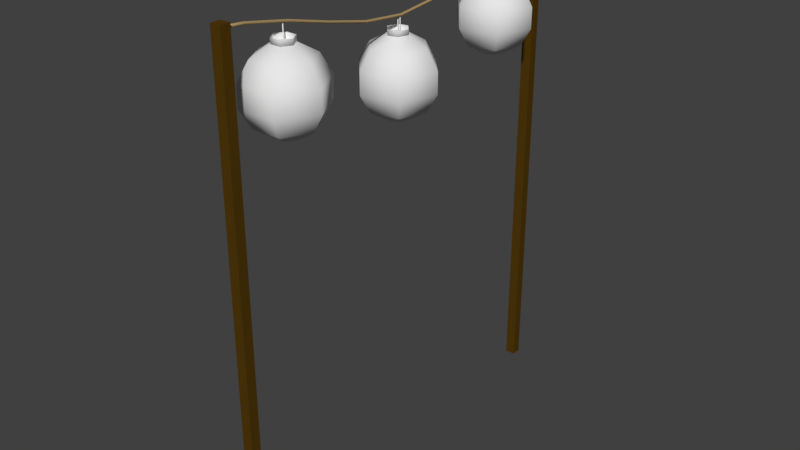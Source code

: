 # Source: lampinon_LOD1.blend  (saved by Blender 2.78.0; exported with 4.5.12 LTS)
import bpy
from mathutils import Matrix  # noqa: F401  (used for matrix-valued properties, if any)

bpy.ops.wm.read_factory_settings(use_empty=True)
scene = bpy.context.scene
scene.name = 'Scene'

# ---- collections
col_collection_1 = bpy.data.collections.new('Collection 1'); scene.collection.children.link(col_collection_1)

# ---- materials (node trees are filled in below, after node groups)
mat_lampinon1 = bpy.data.materials.new('lampinon1')
mat_lampinon1.alpha_threshold = 0.0
mat_lampinon1.use_transparent_shadow = False
mat_lampinon1.roughness = 0.5
mat_band = bpy.data.materials.new('band')
mat_band.alpha_threshold = 0.0
mat_band.use_transparent_shadow = False
mat_band.roughness = 0.5
mat_wood = bpy.data.materials.new('wood')
mat_wood.alpha_threshold = 0.0
mat_wood.use_transparent_shadow = False
mat_wood.diffuse_color = (0.08353, 0.04199, 0.003947, 1.0)
mat_wood.roughness = 0.5
mat_fabric = bpy.data.materials.new('fabric')
mat_fabric.alpha_threshold = 0.0
mat_fabric.use_transparent_shadow = False
mat_fabric.diffuse_color = (0.402, 0.2831, 0.1291, 1.0)
mat_fabric.roughness = 0.5
mat_lampinon2 = bpy.data.materials.new('lampinon2')
mat_lampinon2.alpha_threshold = 0.0
mat_lampinon2.use_transparent_shadow = False
mat_lampinon2.roughness = 0.5
mat_band2 = bpy.data.materials.new('band2')
mat_band2.alpha_threshold = 0.0
mat_band2.use_transparent_shadow = False
mat_band2.roughness = 0.5
mat_band3 = bpy.data.materials.new('band3')
mat_band3.alpha_threshold = 0.0
mat_band3.use_transparent_shadow = False
mat_band3.roughness = 0.5
mat_lampinon3 = bpy.data.materials.new('lampinon3')
mat_lampinon3.alpha_threshold = 0.0
mat_lampinon3.use_transparent_shadow = False
mat_lampinon3.roughness = 0.5

# ---- material node trees

# ---- world
world_world = bpy.data.worlds.new('World'); scene.world = world_world
world_world.color = (0.05088, 0.05088, 0.05088)
world_world.use_sun_shadow = False
world_world.sun_shadow_jitter_overblur = 0.0
world_world.cycles.sampling_method = 'MANUAL'

# ---- meshes
me_sphere = bpy.data.meshes.new('Sphere')
me_sphere.from_pydata([(-1.764, -76.72, -154.1), (-1.764, -76.72, 25.87), (-1.864, -72.9, -154.1), (-1.864, -72.9, 25.87), (2.248, 77.15, 25.87), (2.062, -76.62, -154.1), (2.348, 73.32, 25.87), (2.248, 77.15, -154.1), (2.348, 73.32, -154.1), (2.062, -76.62, 25.87), (1.962, -72.8, -154.1), (1.962, -72.8, 25.87), (-1.478, 73.22, 25.87), (-1.579, 77.05, 25.87), (-1.579, 77.05, -154.1), (-1.478, 73.22, -154.1), (0.3489, 75.31, 24.9), (0.3489, -74.69, 24.9), (0.5989, 75.31, 24.46), (0.5989, -74.69, 24.46), (0.3489, 75.31, 24.03), (0.3489, -74.69, 24.03), (-0.1511, 75.31, 24.03), (-0.1511, -74.69, 24.03), (-0.4011, 75.31, 24.46), (-0.4011, -74.69, 24.46), (-0.1511, 75.31, 24.9), (-0.1511, -74.69, 24.9), (0.3489, -66.36, 24.21), (0.3489, -49.69, 21.06), (0.3489, -33.02, 16.79), (0.3489, -16.36, 13.06), (0.3489, 0.3085, 11.46), (0.3489, 16.98, 13.06), (0.3489, 33.64, 16.79), (0.3489, 50.31, 21.06), (0.3489, 66.98, 24.21), (0.5989, -66.36, 23.78), (0.5989, -49.69, 20.62), (0.5989, -33.02, 16.36), (0.5989, -16.36, 12.62), (0.5989, 0.3085, 11.02), (0.5989, 16.98, 12.62), (0.5989, 33.64, 16.36), (0.5989, 50.31, 20.62), (0.5989, 66.98, 23.78), (0.3489, -66.36, 23.35), (0.3489, -49.69, 20.18), (0.3489, -33.02, 15.92), (0.3489, -16.36, 12.19), (0.3489, 0.3085, 10.59), (0.3489, 16.98, 12.19), (0.3489, 33.64, 15.92), (0.3489, 50.31, 20.18), (0.3489, 66.98, 23.35), (-0.1511, -66.36, 23.35), (-0.1511, -49.69, 20.18), (-0.1511, -33.02, 15.92), (-0.1511, -16.36, 12.19), (-0.1511, 0.3085, 10.59), (-0.1511, 16.98, 12.19), (-0.1511, 33.64, 15.92), (-0.1511, 50.31, 20.18), (-0.1511, 66.98, 23.35), (-0.4011, -66.36, 23.78), (-0.4011, -49.69, 20.62), (-0.4011, -33.02, 16.36), (-0.4011, -16.36, 12.62), (-0.4011, 0.3085, 11.02), (-0.4011, 16.98, 12.62), (-0.4011, 33.64, 16.36), (-0.4011, 50.31, 20.62), (-0.4011, 66.98, 23.78), (-0.1511, -66.36, 24.21), (-0.1511, -49.69, 21.06), (-0.1511, -33.02, 16.79), (-0.1511, -16.36, 13.06), (-0.1511, 0.3085, 11.46), (-0.1511, 16.98, 13.06), (-0.1511, 33.64, 16.79), (-0.1511, 50.31, 21.06), (-0.1511, 66.98, 24.21), (1.885, -48.29, 14.6), (5.247, -42.47, 10.71), (7.188, -39.1, 3.989), (7.188, -39.1, -3.776), (5.247, -42.47, -10.5), (1.885, -48.29, -14.38), (3.826, -51.65, 14.6), (10.55, -51.65, 10.71), (14.43, -51.65, 3.989), (14.43, -51.65, -3.776), (10.55, -51.65, -10.5), (3.826, -51.65, -14.38), (1.885, -55.01, 14.6), (5.247, -60.84, 10.71), (7.188, -64.2, 3.989), (7.188, -64.2, -3.776), (5.247, -60.84, -10.5), (1.885, -55.01, -14.38), (-1.997, -55.01, 14.6), (-5.359, -60.84, 10.71), (-7.301, -64.2, 3.989), (-7.301, -64.2, -3.776), (-5.359, -60.84, -10.5), (-1.997, -55.01, -14.38), (-3.938, -51.65, 14.6), (-10.66, -51.65, 10.71), (-14.54, -51.65, 3.989), (-14.54, -51.65, -3.776), (-10.66, -51.65, -10.5), (-3.938, -51.65, -14.38), (-3.418, -49.71, 14.6), (-9.242, -46.35, 10.71), (-12.6, -44.41, 3.989), (-12.6, -44.41, -3.776), (-9.242, -46.35, -10.5), (-3.418, -49.71, -14.38), (-1.997, -48.29, 14.6), (-5.359, -42.47, 10.71), (-7.301, -39.1, 3.989), (-7.301, -39.1, -3.776), (-5.359, -42.47, -10.5), (-1.997, -48.29, -14.38), (1.91, -48.25, 16.61), (3.876, -51.65, 16.61), (1.91, -55.06, 16.61), (-2.022, -55.06, 16.61), (-3.988, -51.65, 16.61), (-2.022, -48.25, 14.58), (-3.988, -51.65, 14.58), (-2.022, -55.06, 14.58), (1.91, -55.06, 14.58), (3.876, -51.65, 14.58), (1.91, -48.25, 14.58), (-2.022, -48.25, 16.61), (0.0343, -51.49, 14.6), (0.1247, -51.65, 14.6), (0.0343, -51.81, 14.6), (-0.1465, -51.81, 14.6), (-0.2369, -51.65, 14.6), (-0.1465, -51.49, 14.6), (0.0343, -51.49, 20.82), (0.1247, -51.65, 20.82), (0.0343, -51.81, 20.82), (-0.1465, -51.81, 20.82), (-0.2369, -51.65, 20.82), (-0.1465, -51.49, 20.82), (-0.05609, 55.68, 16.59), (1.885, 55.16, 16.59), (3.306, 53.74, 16.59), (3.826, 51.8, 16.59), (3.306, 49.86, 16.59), (1.885, 48.44, 16.59), (-0.05609, 47.92, 16.59), (-1.997, 48.44, 16.59), (-3.418, 49.86, 16.59), (-3.938, 51.8, 16.59), (-3.418, 53.74, 16.59), (-1.997, 55.16, 16.59), (1.91, 55.21, 16.61), (3.349, 53.77, 16.61), (3.876, 51.8, 16.61), (3.349, 49.84, 16.61), (1.91, 48.4, 16.61), (-0.05609, 47.87, 16.61), (-2.022, 48.4, 16.61), (-3.461, 49.84, 16.61), (-3.988, 51.8, 16.61), (-3.461, 53.77, 16.61), (-2.022, 55.21, 14.58), (-3.461, 53.77, 14.58), (-3.988, 51.8, 14.58), (-3.461, 49.84, 14.58), (-2.022, 48.4, 14.58), (-0.05609, 47.87, 14.58), (1.91, 48.4, 14.58), (3.349, 49.84, 14.58), (3.876, 51.8, 14.58), (3.349, 53.77, 14.58), (1.91, 55.21, 14.58), (-0.05609, 55.73, 14.58), (-0.05609, 55.73, 16.61), (-2.022, 55.21, 16.61), (-0.05609, 51.98, 14.6), (0.0343, 51.96, 14.6), (0.1005, 51.89, 14.6), (0.1247, 51.8, 14.6), (0.1005, 51.71, 14.6), (0.0343, 51.64, 14.6), (-0.05609, 51.62, 14.6), (-0.1465, 51.64, 14.6), (-0.2126, 51.71, 14.6), (-0.2369, 51.8, 14.6), (-0.2126, 51.89, 14.6), (-0.1465, 51.96, 14.6), (-0.05609, 51.98, 20.82), (0.0343, 51.96, 20.82), (0.1005, 51.89, 20.82), (0.1247, 51.8, 20.82), (0.1005, 51.71, 20.82), (0.0343, 51.64, 20.82), (-0.05609, 51.62, 20.82), (-0.1465, 51.64, 20.82), (-0.2126, 51.71, 20.82), (-0.2369, 51.8, 20.82), (-0.2126, 51.89, 20.82), (-0.1465, 51.96, 20.82), (-4.893, 38.28, 4.066), (-3.58, 41.94, 10.79), (-1.306, 48.27, 14.67), (2.515, 48.95, -14.3), (6.858, 43.82, -10.42), (9.365, 40.86, -3.698), (9.365, 40.86, 4.066), (6.858, 43.82, 10.79), (2.515, 48.95, 14.67), (3.828, 52.61, -14.3), (10.45, 53.8, -10.42), (14.27, 54.49, -3.698), (14.27, 54.49, 4.066), (10.45, 53.8, 10.79), (3.828, 52.61, 14.67), (1.321, 55.57, -14.3), (3.595, 61.9, -10.42), (4.908, 65.55, -3.698), (4.908, 65.55, 4.066), (3.595, 61.9, 10.79), (1.321, 55.57, 14.67), (-9.974, 55.51, 10.79), (-3.646, 53.23, 14.67), (-3.813, 51.23, -14.3), (-10.43, 50.04, -10.42), (-14.25, 49.35, -3.698), (-14.25, 49.35, 4.066), (-10.43, 50.04, 10.79), (-3.813, 51.23, 14.67), (-1.306, 48.27, -14.3), (-3.58, 41.94, -10.42), (-4.893, 38.28, -3.698), (1.337, 55.62, 16.68), (-2.5, 54.88, -14.3), (-6.843, 60.02, -10.42), (-9.35, 62.98, -3.698), (-9.35, 62.98, 4.066), (-6.843, 60.02, 10.79), (-2.5, 54.88, 14.67), (-3.646, 53.23, -14.3), (-9.974, 55.51, -10.42), (-13.63, 56.82, -3.698), (-13.63, 56.82, 4.066), (0.0343, 0.2452, 5.069), (0.1247, 0.08865, 5.069), (0.0343, -0.06791, 5.069), (-0.1465, -0.06791, 5.069), (-0.2369, 0.08865, 5.069), (-0.1465, 0.2452, 5.069), (0.0343, 0.2452, 11.29), (0.1247, 0.08865, 11.29), (0.0343, -0.06791, 11.29), (-0.1465, -0.06791, 11.29), (-0.2369, 0.08865, 11.29), (-0.1465, 0.2452, 11.29), (3.184, 0.5072, 4.867), (9.761, 1.907, 0.9844), (13.56, 2.715, -5.74), (13.56, 2.715, -13.5), (9.761, 1.907, -20.23), (3.184, 0.5072, -24.11), (1.985, -3.185, 4.867), (6.486, -8.181, 0.9844), (9.084, -11.07, -5.74), (9.084, -11.07, -13.5), (6.486, -8.181, -20.23), (1.985, -3.185, -24.11), (-1.812, -3.993, 4.867), (-3.889, -10.39, 0.9844), (-5.088, -14.08, -5.74), (-5.088, -14.08, -13.5), (-3.889, -10.39, -20.23), (-1.812, -3.993, -24.11), (-4.411, -1.109, 4.867), (-10.99, -2.508, 0.9844), (-14.78, -3.316, -5.74), (-14.78, -3.316, -13.5), (-10.99, -2.508, -20.23), (-4.411, -1.109, -24.11), (-3.212, 2.584, 4.867), (-7.712, 7.58, 0.9844), (-10.31, 10.46, -5.74), (-10.31, 10.46, -13.5), (-7.712, 7.58, -20.23), (-3.212, 2.584, -24.11), (-1.421, 3.496, 4.867), (-2.821, 10.07, 0.9844), (-3.629, 13.87, -5.74), (-3.629, 13.87, -13.5), (-2.821, 10.07, -20.23), (-1.421, 3.496, -24.11), (0.5855, 3.392, 4.867), (2.662, 9.787, 0.9844), (3.861, 13.48, -5.74), (3.861, 13.48, -13.5), (2.662, 9.787, -20.23), (0.5855, 3.392, -24.11), (3.232, 0.5175, 6.878), (2.018, -3.222, 6.878), (-1.828, -4.04, 6.878), (-4.459, -1.119, 6.878), (-3.245, 2.62, 6.878), (0.6008, 3.439, 4.854), (-3.245, 2.62, 4.854), (-4.459, -1.119, 4.854), (-1.828, -4.04, 4.854), (2.018, -3.222, 4.854), (3.232, 0.5175, 4.854), (0.6008, 3.439, 6.878), (-0.4366, -0.2632, 4.867), (-0.4924, -0.4351, 4.867), (-0.6692, -0.4727, 4.867), (-0.7902, -0.3384, 4.867), (-0.7344, -0.1665, 4.867), (-0.5576, -0.1288, 4.867), (-0.4366, -0.2632, 11.09), (-0.4924, -0.4351, 11.09), (-0.6692, -0.4727, 11.09), (-0.7902, -0.3384, 11.09), (-0.7344, -0.1665, 11.09), (-0.5576, -0.1288, 11.09), (3.877, 52.62, 16.68), (2.547, 48.92, 16.68), (-1.322, 48.22, 16.68), (-3.862, 51.22, 16.68), (-2.532, 54.92, 14.66), (-3.862, 51.22, 14.66), (-1.322, 48.22, 14.66), (2.547, 48.92, 14.66), (3.877, 52.62, 14.66), (1.337, 55.62, 14.66), (-2.532, 54.92, 16.68), (0.06861, 52.09, 14.67), (0.1854, 51.95, 14.67), (0.1242, 51.78, 14.67), (-0.05368, 51.75, 14.67), (-0.1704, 51.89, 14.67), (-0.1093, 52.06, 14.67), (0.06861, 52.09, 20.9), (0.1854, 51.95, 20.9), (0.1242, 51.78, 20.9), (-0.05368, 51.75, 20.9), (-0.1704, 51.89, 20.9), (-0.1093, 52.06, 20.9)], [], [(7, 14, 13, 4), (9, 11, 3, 1), (1, 3, 2, 0), (0, 2, 10, 5), (4, 6, 8, 7), (11, 9, 5, 10), (15, 8, 6, 12), (15, 14, 7, 8), (12, 13, 14, 15), (0, 5, 9, 1), (10, 2, 3, 11), (6, 4, 13, 12), (16, 36, 45, 18), (80, 35, 36, 81), (35, 44, 45, 36), (44, 53, 54, 45), (53, 62, 63, 54), (62, 71, 72, 63), (17, 27, 25, 23, 21, 19), (26, 16, 18, 20, 22, 24), (79, 34, 35, 80), (78, 33, 34, 79), (77, 32, 33, 78), (76, 31, 32, 77), (75, 30, 31, 76), (74, 29, 30, 75), (73, 28, 29, 74), (17, 19, 37, 28), (81, 36, 16, 26), (70, 79, 80, 71), (69, 78, 79, 70), (68, 77, 78, 69), (67, 76, 77, 68), (66, 75, 76, 67), (65, 74, 75, 66), (65, 64, 73, 74), (24, 72, 81, 26), (25, 27, 73, 64), (61, 70, 71, 62), (60, 69, 70, 61), (59, 68, 69, 60), (58, 67, 68, 59), (57, 66, 67, 58), (56, 65, 66, 57), (56, 55, 64, 65), (22, 63, 72, 24), (23, 25, 64, 55), (52, 61, 62, 53), (51, 60, 61, 52), (50, 59, 60, 51), (49, 58, 59, 50), (48, 57, 58, 49), (47, 56, 57, 48), (47, 46, 55, 56), (20, 54, 63, 22), (21, 23, 55, 46), (43, 52, 53, 44), (42, 51, 52, 43), (41, 50, 51, 42), (40, 49, 50, 41), (39, 48, 49, 40), (38, 47, 48, 39), (38, 37, 46, 47), (18, 45, 54, 20), (19, 21, 46, 37), (34, 43, 44, 35), (33, 42, 43, 34), (32, 41, 42, 33), (31, 40, 41, 32), (30, 39, 40, 31), (29, 38, 39, 30), (29, 28, 37, 38), (82, 88, 89, 83), (83, 89, 90, 84), (86, 92, 93, 87), (86, 85, 91, 92), (84, 90, 91, 85), (93, 92, 98, 99), (91, 97, 98, 92), (89, 95, 96, 90), (90, 96, 97, 91), (130, 129, 112), (100, 131, 130, 106), (98, 104, 105, 99), (97, 103, 104, 98), (96, 102, 103, 97), (118, 112, 129), (95, 101, 102, 96), (104, 110, 111, 105), (102, 108, 109, 103), (101, 107, 108, 102), (103, 109, 110, 104), (132, 94, 88, 133), (107, 106, 112, 113), (110, 109, 115, 116), (109, 108, 114, 115), (110, 116, 117, 111), (108, 107, 113, 114), (114, 113, 119, 120), (117, 116, 122, 123), (116, 115, 121, 122), (112, 118, 119, 113), (114, 120, 121, 115), (121, 85, 86, 122), (120, 84, 85, 121), (87, 123, 122, 86), (106, 130, 112), (129, 134, 82, 118), (82, 134, 133, 88), (94, 88, 137, 138), (130, 131, 127, 128), (131, 132, 126, 127), (129, 130, 128, 135), (132, 133, 125, 126), (129, 135, 124, 134), (106, 100, 139, 140), (138, 137, 143, 144), (94, 138, 139, 100), (140, 141, 112), (112, 106, 140), (88, 82, 136, 137), (138, 144, 145, 139), (118, 112, 141), (142, 147, 146, 145, 144, 143), (140, 146, 147, 141), (136, 141, 147, 142), (140, 139, 145, 146), (137, 136, 142, 143), (154, 165, 164, 153), (158, 169, 168, 157), (151, 162, 161, 150), (155, 166, 165, 154), (148, 182, 183, 159), (152, 163, 162, 151), (156, 167, 166, 155), (149, 160, 182, 148), (153, 164, 163, 152), (157, 168, 167, 156), (159, 183, 169, 158), (150, 161, 160, 149), (173, 174, 166, 167), (174, 175, 165, 166), (171, 172, 168, 169), (176, 177, 163, 164), (180, 181, 182, 160), (179, 180, 160, 161), (172, 173, 167, 168), (170, 171, 169, 183), (175, 176, 164, 165), (178, 179, 161, 162), (181, 170, 183, 182), (177, 178, 162, 163), (191, 190, 202, 203), (196, 207, 206, 205, 204, 203, 202, 201, 200, 199, 198, 197), (188, 187, 199, 200), (195, 194, 206, 207), (185, 184, 196, 197), (192, 191, 203, 204), (189, 188, 200, 201), (184, 195, 207, 196), (186, 185, 197, 198), (193, 192, 204, 205), (190, 189, 201, 202), (187, 186, 198, 199), (194, 193, 205, 206), (228, 222, 221, 227), (221, 215, 214, 220), (227, 221, 220, 226), (212, 238, 237, 211), (226, 220, 219, 225), (219, 213, 212, 218), (210, 335, 334, 236), (334, 333, 230), (224, 225, 219, 218), (217, 218, 212, 211), (220, 214, 213, 219), (224, 218, 217, 223), (73, 27, 17, 28), (131, 100, 94, 132), (88, 94, 95, 89), (94, 100, 101, 95), (100, 106, 107, 101), (83, 84, 120, 119), (133, 134, 124, 125), (82, 118, 141, 136), (119, 118, 82, 83), (215, 209, 208, 214), (213, 239, 238, 212), (214, 208, 239, 213), (246, 230, 333), (238, 232, 231, 237), (71, 80, 81, 72), (208, 234, 233, 239), (209, 235, 234, 208), (239, 233, 232, 238), (253, 252, 258, 259), (253, 259, 260, 254), (257, 262, 261, 260, 259, 258), (255, 261, 262, 256), (251, 256, 262, 257), (255, 254, 260, 261), (252, 251, 257, 258), (336, 216, 222, 337), (263, 269, 270, 264), (264, 270, 271, 265), (267, 273, 274, 268), (267, 266, 272, 273), (265, 271, 272, 266), (274, 273, 279, 280), (272, 278, 279, 273), (270, 276, 277, 271), (271, 277, 278, 272), (311, 310, 293), (281, 312, 311, 287), (279, 285, 286, 280), (278, 284, 285, 279), (277, 283, 284, 278), (299, 293, 310), (276, 282, 283, 277), (285, 291, 292, 286), (283, 289, 290, 284), (282, 288, 289, 283), (284, 290, 291, 285), (313, 275, 269, 314), (288, 287, 293, 294), (291, 290, 296, 297), (290, 289, 295, 296), (291, 297, 298, 292), (289, 288, 294, 295), (295, 294, 300, 301), (298, 297, 303, 304), (297, 296, 302, 303), (293, 299, 300, 294), (295, 301, 302, 296), (302, 266, 267, 303), (301, 265, 266, 302), (268, 304, 303, 267), (287, 311, 293), (310, 315, 263, 299), (263, 315, 314, 269), (275, 269, 318, 319), (311, 312, 308, 309), (312, 313, 307, 308), (310, 311, 309, 316), (313, 314, 306, 307), (310, 316, 305, 315), (287, 281, 320, 321), (319, 318, 324, 325), (275, 319, 320, 281), (321, 322, 293), (293, 287, 321), (269, 263, 317, 318), (319, 325, 326, 320), (299, 293, 322), (323, 328, 327, 326, 325, 324), (321, 327, 328, 322), (317, 322, 328, 323), (321, 320, 326, 327), (318, 317, 323, 324), (312, 281, 275, 313), (269, 275, 276, 270), (275, 281, 282, 276), (281, 287, 288, 282), (264, 265, 301, 300), (314, 315, 305, 306), (263, 299, 322, 317), (300, 299, 263, 264), (235, 236, 230, 229), (232, 233, 249, 248), (233, 234, 250, 249), (232, 248, 247, 231), (234, 235, 229, 250), (250, 229, 245, 244), (247, 248, 242, 241), (248, 249, 243, 242), (230, 246, 245, 229), (250, 244, 243, 249), (243, 225, 224, 242), (244, 226, 225, 243), (223, 241, 242, 224), (236, 334, 230), (333, 338, 228, 246), (228, 338, 337, 222), (216, 222, 341, 342), (334, 335, 331, 332), (335, 336, 330, 331), (333, 334, 332, 339), (336, 337, 329, 330), (333, 339, 240, 338), (236, 210, 343, 344), (342, 341, 347, 348), (216, 342, 343, 210), (344, 345, 230), (230, 236, 344), (222, 228, 340, 341), (342, 348, 349, 343), (246, 230, 345), (346, 351, 350, 349, 348, 347), (344, 350, 351, 345), (340, 345, 351, 346), (344, 343, 349, 350), (341, 340, 346, 347), (335, 210, 216, 336), (222, 216, 215, 221), (216, 210, 209, 215), (210, 236, 235, 209), (227, 226, 244, 245), (337, 338, 240, 329), (228, 246, 345, 340), (245, 246, 228, 227)])
me_sphere.polygons.foreach_set('use_smooth', [0, 0, 0, 0, 0, 0, 0, 0, 0, 0, 0, 0, 1, 1, 1, 1, 1, 1, 1, 1, 1, 1, 1, 1, 1, 1, 1, 1, 1, 1, 1, 1, 1, 1, 1, 1, 1, 1, 1, 1, 1, 1, 1, 1, 1, 1, 1, 1, 1, 1, 1, 1, 1, 1, 1, 1, 1, 1, 1, 1, 1, 1, 1, 1, 1, 1, 1, 1, 1, 1, 1, 1, 1, 1, 1, 1, 1, 1, 1, 1, 1, 1, 1, 1, 1, 1, 1, 1, 1, 1, 1, 1, 1, 1, 1, 1, 1, 1, 1, 1, 1, 1, 1, 1, 1, 1, 1, 1, 1, 1, 1, 1, 1, 1, 1, 1, 1, 1, 1, 1, 1, 1, 1, 1, 1, 1, 1, 1, 0, 0, 0, 0, 0, 0, 0, 0, 0, 0, 0, 0, 1, 1, 1, 1, 1, 1, 1, 1, 1, 1, 1, 1, 0, 0, 0, 0, 0, 0, 0, 0, 0, 0, 0, 0, 0, 1, 1, 1, 1, 1, 1, 1, 1, 1, 1, 1, 1, 1, 1, 1, 1, 1, 1, 1, 1, 1, 1, 1, 1, 1, 1, 1, 1, 1, 1, 1, 1, 1, 1, 1, 1, 1, 1, 1, 1, 1, 1, 1, 1, 1, 1, 1, 1, 1, 1, 1, 1, 1, 1, 1, 1, 1, 1, 1, 1, 1, 1, 1, 1, 1, 1, 1, 1, 1, 1, 1, 1, 1, 1, 1, 1, 1, 1, 1, 1, 1, 1, 1, 1, 1, 1, 1, 1, 1, 1, 1, 1, 1, 1, 1, 1, 1, 1, 1, 1, 1, 1, 1, 1, 1, 1, 1, 1, 1, 1, 1, 1, 1, 1, 1, 1, 1, 1, 1, 1, 1, 1, 1, 1, 1, 1, 1, 1, 1, 1, 1, 1, 1, 1, 1, 1, 1, 1, 1, 1, 1, 1, 1, 1, 1])
me_sphere.polygons.foreach_set('material_index', [2, 2, 2, 2, 2, 2, 2, 2, 2, 2, 2, 2, 3, 3, 3, 3, 3, 3, 3, 3, 3, 3, 3, 3, 3, 3, 3, 3, 3, 3, 3, 3, 3, 3, 3, 3, 3, 3, 3, 3, 3, 3, 3, 3, 3, 3, 3, 3, 3, 3, 3, 3, 3, 3, 3, 3, 3, 3, 3, 3, 3, 3, 3, 3, 3, 3, 3, 3, 3, 3, 3, 3, 0, 0, 0, 0, 0, 0, 0, 0, 0, 0, 0, 0, 0, 0, 0, 0, 0, 0, 0, 0, 0, 0, 0, 0, 0, 0, 0, 0, 0, 0, 0, 0, 0, 0, 0, 0, 0, 1, 1, 1, 1, 1, 1, 1, 1, 1, 1, 1, 1, 1, 1, 0, 1, 1, 1, 1, 6, 6, 6, 6, 6, 6, 6, 6, 6, 6, 6, 6, 6, 6, 6, 6, 6, 6, 6, 6, 6, 6, 6, 6, 6, 0, 6, 6, 6, 6, 6, 6, 6, 6, 6, 6, 6, 7, 7, 7, 7, 7, 7, 7, 7, 7, 7, 7, 7, 3, 1, 0, 0, 0, 0, 1, 1, 0, 7, 7, 7, 7, 7, 3, 7, 7, 7, 1, 1, 0, 1, 1, 1, 1, 7, 4, 4, 4, 4, 4, 4, 4, 4, 4, 4, 4, 4, 4, 4, 4, 4, 4, 4, 4, 4, 4, 4, 4, 4, 4, 4, 4, 4, 4, 4, 4, 4, 4, 4, 4, 4, 4, 4, 4, 4, 4, 4, 4, 4, 4, 4, 4, 4, 4, 4, 4, 4, 4, 4, 4, 4, 4, 4, 4, 4, 4, 4, 4, 4, 7, 7, 7, 7, 7, 7, 7, 7, 7, 7, 7, 7, 7, 7, 7, 7, 7, 7, 7, 7, 7, 7, 7, 7, 7, 7, 7, 7, 7, 7, 7, 7, 7, 7, 7, 7, 7, 7, 7, 7, 7, 7, 7])
_uv = me_sphere.uv_layers.new(name='UVMap')
_uv.uv.foreach_set('vector', [0.3954, 1.0, 0.2003, 1.0, 0.6059, 1.0, 0.3954, 0.0, 0.7979, 0.04368, 0.803, 0.02243, 0.9981, 0.02298, 0.993, 0.04424, 0.1952, 4.239e-08, 0.6059, 1.0, 0.6059, 0.0, 0.1952, 1.0, 0.993, 0.0002042, 0.9981, 0.02146, 0.803, 0.02202, 0.7979, 0.0007621, 0.3954, 0.0, 0.4057, 1.0, 0.4057, 4.239e-08, 0.6008, 0.0, 0.3954, 0.0, 0.4057, 1.0, 0.4057, 4.239e-08, 0.6008, 0.0, 0.1952, 1.0, 7.965e-07, 1.0, 0.4057, 1.0, 0.1952, 4.239e-08, 0.993, 0.0002042, 0.9981, 0.02146, 0.803, 0.02202, 0.7979, 0.0007621, 0.1952, 4.239e-08, 0.6059, 1.0, 0.6059, 0.0, 0.1952, 1.0, 0.1952, 1.0, 7.965e-07, 1.0, 0.4057, 1.0, 0.1952, 4.239e-08, 0.3954, 1.0, 0.2003, 1.0, 0.6059, 1.0, 0.3954, 0.0, 0.7979, 0.04368, 0.803, 0.02243, 0.9981, 0.02298, 0.993, 0.04424, 0.008656, 4.893e-05, 0.008596, 0.05471, 0.005226, 0.05504, 0.005251, 0.0002777, 0.01189, 0.1654, 0.008497, 0.1654, 0.008596, 0.05471, 0.01197, 0.05472, 0.008497, 0.1654, 0.005151, 0.166, 0.005226, 0.05504, 0.008596, 0.05471, 0.005151, 0.166, 0.001811, 0.1667, 0.001854, 0.05539, 0.005226, 0.05504, 0.001811, 0.1667, 0.01857, 0.1667, 0.0187, 0.05542, 0.001854, 0.05539, 0.01857, 0.1667, 0.01523, 0.1659, 0.01534, 0.05499, 0.0187, 0.05542, 0.0229, 0.006335, 0.02058, 0.004022, 0.02143, 0.0008622, 0.02459, 1.56e-05, 0.0269, 0.002329, 0.02606, 0.005488, 0.02459, 0.006366, 0.0269, 0.008679, 0.02606, 0.01184, 0.0229, 0.01269, 0.02058, 0.01037, 0.02143, 0.007213, 0.01196, 0.2781, 0.008577, 0.2781, 0.008497, 0.1654, 0.01189, 0.1654, 0.012, 0.3901, 0.008622, 0.3901, 0.008577, 0.2781, 0.01196, 0.2781, 0.01188, 0.5, 0.008503, 0.5, 0.008622, 0.3901, 0.012, 0.3901, 0.01178, 0.6099, 0.008406, 0.6099, 0.008503, 0.5, 0.01188, 0.5, 0.01187, 0.7219, 0.008485, 0.7219, 0.008406, 0.6099, 0.01178, 0.6099, 0.01202, 0.8346, 0.008636, 0.8346, 0.008485, 0.7219, 0.01187, 0.7219, 0.01203, 0.9453, 0.008655, 0.9453, 0.008636, 0.8346, 0.01202, 0.8346, 0.00861, 0.9999, 0.005205, 0.9997, 0.005289, 0.945, 0.008655, 0.9453, 0.01197, 0.05472, 0.008596, 0.05471, 0.008656, 4.893e-05, 0.01208, 5.463e-05, 0.0153, 0.2788, 0.01196, 0.2781, 0.01189, 0.1654, 0.01523, 0.1659, 0.01534, 0.3907, 0.012, 0.3901, 0.01196, 0.2781, 0.0153, 0.2788, 0.01526, 0.5, 0.01188, 0.5, 0.012, 0.3901, 0.01534, 0.3907, 0.01512, 0.6094, 0.01178, 0.6099, 0.01188, 0.5, 0.01526, 0.5, 0.0152, 0.7212, 0.01187, 0.7219, 0.01178, 0.6099, 0.01512, 0.6094, 0.01537, 0.834, 0.01202, 0.8346, 0.01187, 0.7219, 0.0152, 0.7212, 0.01537, 0.834, 0.0154, 0.9449, 0.01203, 0.9453, 0.01202, 0.8346, 0.01548, 0.0002939, 0.01534, 0.05499, 0.01197, 0.05472, 0.01208, 5.463e-05, 0.01544, 0.9997, 0.01203, 0.9999, 0.01203, 0.9453, 0.0154, 0.9449, 0.01864, 0.2795, 0.0153, 0.2788, 0.01523, 0.1659, 0.01857, 0.1667, 0.0187, 0.3911, 0.01534, 0.3907, 0.0153, 0.2788, 0.01864, 0.2795, 0.01865, 0.5, 0.01526, 0.5, 0.01534, 0.3907, 0.0187, 0.3911, 0.01848, 0.6089, 0.01512, 0.6094, 0.01526, 0.5, 0.01865, 0.5, 0.01854, 0.7205, 0.0152, 0.7212, 0.01512, 0.6094, 0.01848, 0.6089, 0.01871, 0.8333, 0.01537, 0.834, 0.0152, 0.7212, 0.01854, 0.7205, 0.01871, 0.8333, 0.01877, 0.9446, 0.0154, 0.9449, 0.01537, 0.834, 0.01886, 0.000535, 0.0187, 0.05542, 0.01534, 0.05499, 0.01548, 0.0002939, 0.01882, 0.9995, 0.01544, 0.9997, 0.0154, 0.9449, 0.01877, 0.9446, 0.001909, 0.2795, 0.01864, 0.2795, 0.01857, 0.1667, 0.001811, 0.1667, 0.00192, 0.3911, 0.0187, 0.3911, 0.01864, 0.2795, 0.001909, 0.2795, 0.00174, 0.5, 0.01865, 0.5, 0.0187, 0.3911, 0.00192, 0.3911, 0.001705, 0.6089, 0.01848, 0.6089, 0.01865, 0.5, 0.00174, 0.5, 0.00181, 0.7205, 0.01854, 0.7205, 0.01848, 0.6089, 0.001705, 0.6089, 0.001946, 0.8333, 0.01871, 0.8333, 0.01854, 0.7205, 0.00181, 0.7205, 0.001946, 0.8333, 0.00192, 0.9446, 0.01877, 0.9446, 0.01871, 0.8333, 0.001867, 0.0005075, 0.001854, 0.05539, 0.0187, 0.05542, 0.01886, 0.000535, 0.001822, 0.9995, 0.01882, 0.9995, 0.01877, 0.9446, 0.00192, 0.9446, 0.005244, 0.2788, 0.001909, 0.2795, 0.001811, 0.1667, 0.005151, 0.166, 0.005275, 0.3906, 0.00192, 0.3911, 0.001909, 0.2795, 0.005244, 0.2788, 0.005124, 0.5, 0.00174, 0.5, 0.00192, 0.3911, 0.005275, 0.3906, 0.00506, 0.6093, 0.001705, 0.6089, 0.00174, 0.5, 0.005124, 0.5, 0.005149, 0.7212, 0.00181, 0.7205, 0.001705, 0.6089, 0.00506, 0.6093, 0.005288, 0.8341, 0.001946, 0.8333, 0.00181, 0.7205, 0.005149, 0.7212, 0.005288, 0.8341, 0.005289, 0.945, 0.00192, 0.9446, 0.001946, 0.8333, 0.005251, 0.0002777, 0.005226, 0.05504, 0.001854, 0.05539, 0.001867, 0.0005075, 0.005205, 0.9997, 0.001822, 0.9995, 0.00192, 0.9446, 0.005289, 0.945, 0.008577, 0.2781, 0.005244, 0.2788, 0.005151, 0.166, 0.008497, 0.1654, 0.008622, 0.3901, 0.005275, 0.3906, 0.005244, 0.2788, 0.008577, 0.2781, 0.008503, 0.5, 0.005124, 0.5, 0.005275, 0.3906, 0.008622, 0.3901, 0.008406, 0.6099, 0.00506, 0.6093, 0.005124, 0.5, 0.008503, 0.5, 0.008485, 0.7219, 0.005149, 0.7212, 0.00506, 0.6093, 0.008406, 0.6099, 0.008636, 0.8346, 0.005288, 0.8341, 0.005149, 0.7212, 0.008485, 0.7219, 0.008636, 0.8346, 0.008655, 0.9453, 0.005289, 0.945, 0.005288, 0.8341, 0.6424, 0.5945, 0.5381, 0.5945, 0.5381, 0.4969, 0.6424, 0.4969, 0.6424, 0.4969, 0.5381, 0.4969, 0.5381, 0.3983, 0.6424, 0.3983, 0.6424, 0.1379, 0.5381, 0.1379, 0.5381, 0.05094, 0.6424, 0.05094, 0.6424, 0.1379, 0.6424, 0.237, 0.5381, 0.237, 0.5381, 0.1379, 0.6424, 0.3983, 0.5381, 0.3983, 0.5381, 0.237, 0.6424, 0.237, 0.5381, 0.05094, 0.5381, 0.1379, 0.4474, 0.1379, 0.4474, 0.05094, 0.5381, 0.237, 0.4474, 0.237, 0.4474, 0.1379, 0.5381, 0.1379, 0.5381, 0.4969, 0.4474, 0.4969, 0.4474, 0.3983, 0.5381, 0.3983, 0.5381, 0.3983, 0.4474, 0.3983, 0.4474, 0.237, 0.5381, 0.237, 0.2356, 0.5892, 0.7668, 0.5892, 0.1562, 0.5892, 0.3548, 0.5892, 0.3548, 0.5892, 0.2356, 0.5892, 0.2356, 0.5892, 0.4474, 0.1379, 0.3451, 0.1379, 0.3451, 0.05094, 0.4474, 0.05094, 0.4474, 0.237, 0.3451, 0.237, 0.3451, 0.1379, 0.4474, 0.1379, 0.4474, 0.3983, 0.3451, 0.3983, 0.3451, 0.237, 0.4474, 0.237, 0.7668, 0.5892, 0.8457, 0.5892, 0.7668, 0.5892, 0.4474, 0.4969, 0.3451, 0.4969, 0.3451, 0.3983, 0.4474, 0.3983, 0.3451, 0.1379, 0.2263, 0.1379, 0.2263, 0.05094, 0.3451, 0.05094, 0.3451, 0.3983, 0.2263, 0.3983, 0.2263, 0.237, 0.3451, 0.237, 0.3451, 0.4969, 0.2263, 0.4969, 0.2263, 0.3983, 0.3451, 0.3983, 0.3451, 0.237, 0.2263, 0.237, 0.2263, 0.1379, 0.3451, 0.1379, 0.4563, 0.5892, 0.4563, 0.5892, 0.5469, 0.5892, 0.5469, 0.5892, 0.2263, 0.4969, 0.2263, 0.5945, 0.1477, 0.5945, 0.1477, 0.4969, 0.2263, 0.1379, 0.2263, 0.237, 0.1477, 0.237, 0.1477, 0.1379, 0.2263, 0.237, 0.2263, 0.3983, 0.1477, 0.3983, 0.1477, 0.237, 0.2263, 0.1379, 0.1477, 0.1379, 0.1477, 0.05094, 0.2263, 0.05094, 0.2263, 0.3983, 0.2263, 0.4969, 0.1477, 0.4969, 0.1477, 0.3983, 0.8457, 0.3983, 0.8457, 0.4969, 0.7646, 0.4969, 0.7646, 0.3983, 0.8457, 0.05094, 0.8457, 0.1379, 0.7646, 0.1379, 0.7646, 0.05094, 0.8457, 0.1379, 0.8457, 0.237, 0.7646, 0.237, 0.7646, 0.1379, 0.8457, 0.5945, 0.7646, 0.5945, 0.7646, 0.4969, 0.8457, 0.4969, 0.8457, 0.3983, 0.7646, 0.3983, 0.7646, 0.237, 0.8457, 0.237, 0.7646, 0.237, 0.6424, 0.237, 0.6424, 0.1379, 0.7646, 0.1379, 0.7646, 0.3983, 0.6424, 0.3983, 0.6424, 0.237, 0.7646, 0.237, 0.6424, 0.05094, 0.7646, 0.05094, 0.7646, 0.1379, 0.6424, 0.1379, 0.2356, 0.5892, 0.2356, 0.5892, 0.1562, 0.5892, 0.7668, 0.5892, 0.6479, 0.5892, 0.6479, 0.5892, 0.7668, 0.5892, 0.6479, 0.5892, 0.6479, 0.5892, 0.5469, 0.5892, 0.5469, 0.5892, 0.000104, 0.4353, 0.1099, 0.3255, 0.1482, 0.4685, 0.1431, 0.4736, 0.01623, 0.7092, 0.04311, 0.7034, 0.04659, 0.7195, 0.01808, 0.7195, 0.04311, 0.7034, 0.08367, 0.6975, 0.08782, 0.7195, 0.04659, 0.7195, 0.2476, 0.6942, 0.01623, 0.7092, 0.01808, 0.7195, 0.2493, 0.7195, 0.08367, 0.6975, 0.1358, 0.6938, 0.1392, 0.7195, 0.08782, 0.7195, 0.2476, 0.6942, 0.2493, 0.7195, 0.1955, 0.7195, 0.1926, 0.6933, 0.1903, 0.6254, 0.04029, 0.5853, 0.145, 0.4806, 0.1519, 0.4825, 0.3582, 0.0001814, 0.3663, 0.0002009, 0.3663, 0.2312, 0.3582, 0.2312, 0.000104, 0.4353, 0.1431, 0.4736, 0.145, 0.4806, 0.04029, 0.5853, 0.1519, 0.4825, 0.1571, 0.4774, 0.2599, 0.5853, 0.2599, 0.5853, 0.1903, 0.6254, 0.1519, 0.4825, 0.1099, 0.3255, 0.2599, 0.3657, 0.1552, 0.4704, 0.1482, 0.4685, 0.3582, 0.0001814, 0.3582, 0.2312, 0.3501, 0.2312, 0.3501, 0.0001619, 0.3, 0.5157, 0.2599, 0.5853, 0.1571, 0.4774, 0.3123, 0.3274, 0.3142, 0.3344, 0.3091, 0.3395, 0.3021, 0.3376, 0.3002, 0.3306, 0.3054, 0.3255, 0.3421, 0.0001423, 0.3421, 0.2312, 0.334, 0.2311, 0.334, 0.0001228, 0.3259, 0.0001033, 0.334, 0.0001228, 0.334, 0.2311, 0.3259, 0.2311, 0.3421, 0.0001423, 0.3501, 0.0001619, 0.3501, 0.2312, 0.3421, 0.2312, 0.3663, 0.0002009, 0.3743, 0.0002203, 0.3743, 0.2312, 0.3663, 0.2312, 0.06572, 0.72, 0.06572, 0.7195, 0.08782, 0.7195, 0.08782, 0.72, 0.1666, 0.72, 0.008314, 0.7195, 0.01808, 0.7195, 0.01808, 0.72, 0.1392, 0.72, 0.1392, 0.7195, 0.1671, 0.7195, 0.1671, 0.72, 0.04659, 0.72, 0.04659, 0.7195, 0.06572, 0.7195, 0.06572, 0.72, 0.2232, 0.72, 0.2232, 0.7195, 0.2493, 0.7195, 0.2493, 0.72, 0.1125, 0.72, 0.1125, 0.7195, 0.1392, 0.7195, 0.1392, 0.72, 0.03068, 0.72, 0.03068, 0.7195, 0.04659, 0.7195, 0.04659, 0.72, 0.1955, 0.72, 0.1955, 0.7195, 0.2232, 0.7195, 0.2232, 0.72, 0.08782, 0.72, 0.08782, 0.7195, 0.1125, 0.7195, 0.1125, 0.72, 0.01808, 0.72, 0.01808, 0.7195, 0.03068, 0.7195, 0.03068, 0.72, 0.2493, 0.72, 0.2493, 0.7195, 0.2721, 0.7195, 0.1666, 0.72, 0.1671, 0.72, 0.1671, 0.7195, 0.1955, 0.7195, 0.1955, 0.72, 0.02791, 0.7065, 0.04311, 0.7034, 0.04659, 0.7195, 0.03068, 0.7195, 0.04311, 0.7034, 0.06175, 0.7004, 0.06572, 0.7195, 0.04659, 0.7195, 0.007127, 0.7104, 0.01623, 0.7092, 0.01808, 0.7195, 0.008314, 0.7195, 0.08367, 0.6975, 0.1086, 0.6952, 0.1125, 0.7195, 0.08782, 0.7195, 0.1926, 0.6933, 0.2206, 0.6938, 0.2232, 0.7195, 0.1955, 0.7195, 0.1641, 0.6932, 0.1926, 0.6933, 0.1955, 0.7195, 0.1671, 0.7195, 0.01623, 0.7092, 0.02791, 0.7065, 0.03068, 0.7195, 0.01808, 0.7195, 0.2476, 0.6942, 0.2735, 0.6946, 0.2721, 0.7195, 0.2493, 0.7195, 0.06175, 0.7004, 0.08367, 0.6975, 0.08782, 0.7195, 0.06572, 0.7195, 0.1358, 0.6938, 0.1641, 0.6932, 0.1671, 0.7195, 0.1392, 0.7195, 0.2206, 0.6938, 0.2476, 0.6942, 0.2493, 0.7195, 0.2232, 0.7195, 0.1086, 0.6952, 0.1358, 0.6938, 0.1392, 0.7195, 0.1125, 0.7195, 0.3501, 0.0001619, 0.3542, 0.0001716, 0.3542, 0.2312, 0.3501, 0.2312, 0.3142, 0.3306, 0.3142, 0.3344, 0.3123, 0.3376, 0.3091, 0.3395, 0.3054, 0.3395, 0.3021, 0.3376, 0.3002, 0.3344, 0.3002, 0.3306, 0.3021, 0.3274, 0.3054, 0.3255, 0.3091, 0.3255, 0.3123, 0.3274, 0.3622, 0.0001911, 0.3663, 0.0002009, 0.3663, 0.2312, 0.3622, 0.2312, 0.334, 0.0001228, 0.338, 0.0001326, 0.338, 0.2311, 0.334, 0.2311, 0.3259, 0.0001033, 0.33, 0.0001131, 0.33, 0.2311, 0.3259, 0.2311, 0.3461, 0.0001521, 0.3501, 0.0001619, 0.3501, 0.2312, 0.3461, 0.2312, 0.3582, 0.0001814, 0.3622, 0.0001911, 0.3622, 0.2312, 0.3582, 0.2312, 0.33, 0.0001131, 0.334, 0.0001228, 0.334, 0.2311, 0.33, 0.2311, 0.3703, 0.0002106, 0.3743, 0.0002203, 0.3743, 0.2312, 0.3703, 0.2312, 0.3421, 0.0001423, 0.3461, 0.0001521, 0.3461, 0.2312, 0.3421, 0.2312, 0.3542, 0.0001716, 0.3582, 0.0001814, 0.3582, 0.2312, 0.3542, 0.2312, 0.3663, 0.0002009, 0.3703, 0.0002106, 0.3703, 0.2312, 0.3663, 0.2312, 0.338, 0.0001326, 0.3421, 0.0001423, 0.3421, 0.2312, 0.338, 0.2311, 0.6424, 0.5945, 0.5381, 0.5945, 0.5381, 0.4969, 0.6424, 0.4969, 0.5381, 0.4969, 0.4474, 0.4969, 0.4474, 0.3983, 0.5381, 0.3983, 0.6424, 0.4969, 0.5381, 0.4969, 0.5381, 0.3983, 0.6424, 0.3983, 0.4474, 0.1379, 0.3451, 0.1379, 0.3451, 0.05094, 0.4474, 0.05094, 0.6424, 0.3983, 0.5381, 0.3983, 0.5381, 0.237, 0.6424, 0.237, 0.5381, 0.237, 0.4474, 0.237, 0.4474, 0.1379, 0.5381, 0.1379, 0.3548, 0.5892, 0.3548, 0.5892, 0.2356, 0.5892, 0.2356, 0.5892, 0.2356, 0.5892, 0.7668, 0.5892, 0.1562, 0.5892, 0.6424, 0.1379, 0.6424, 0.237, 0.5381, 0.237, 0.5381, 0.1379, 0.5381, 0.05094, 0.5381, 0.1379, 0.4474, 0.1379, 0.4474, 0.05094, 0.5381, 0.3983, 0.4474, 0.3983, 0.4474, 0.237, 0.5381, 0.237, 0.6424, 0.1379, 0.5381, 0.1379, 0.5381, 0.05094, 0.6424, 0.05094, 0.01203, 0.9453, 0.01203, 0.9999, 0.00861, 0.9999, 0.008655, 0.9453, 0.3548, 0.5892, 0.3548, 0.5892, 0.4563, 0.5892, 0.4563, 0.5892, 0.5381, 0.5945, 0.4474, 0.5945, 0.4474, 0.4969, 0.5381, 0.4969, 0.4474, 0.5945, 0.3451, 0.5945, 0.3451, 0.4969, 0.4474, 0.4969, 0.3451, 0.5945, 0.2263, 0.5945, 0.2263, 0.4969, 0.3451, 0.4969, 0.6424, 0.4969, 0.6424, 0.3983, 0.7646, 0.3983, 0.7646, 0.4969, 0.1358, 0.6938, 0.1926, 0.6933, 0.1955, 0.7195, 0.1392, 0.7195, 0.2599, 0.3657, 0.3, 0.5157, 0.1571, 0.4774, 0.1552, 0.4704, 0.7646, 0.4969, 0.7646, 0.5945, 0.6424, 0.5945, 0.6424, 0.4969, 0.4474, 0.4969, 0.3451, 0.4969, 0.3451, 0.3983, 0.4474, 0.3983, 0.4474, 0.237, 0.3451, 0.237, 0.3451, 0.1379, 0.4474, 0.1379, 0.4474, 0.3983, 0.3451, 0.3983, 0.3451, 0.237, 0.4474, 0.237, 0.7668, 0.5892, 0.8457, 0.5892, 0.7668, 0.5892, 0.3451, 0.1379, 0.2263, 0.1379, 0.2263, 0.05094, 0.3451, 0.05094, 0.01523, 0.1659, 0.01189, 0.1654, 0.01197, 0.05472, 0.01534, 0.05499, 0.3451, 0.3983, 0.2263, 0.3983, 0.2263, 0.237, 0.3451, 0.237, 0.3451, 0.4969, 0.2263, 0.4969, 0.2263, 0.3983, 0.3451, 0.3983, 0.3451, 0.237, 0.2263, 0.237, 0.2263, 0.1379, 0.3451, 0.1379, 0.3582, 0.0001814, 0.3663, 0.0002009, 0.3663, 0.2312, 0.3582, 0.2312, 0.3582, 0.0001814, 0.3582, 0.2312, 0.3501, 0.2312, 0.3501, 0.0001619, 0.3123, 0.3274, 0.3142, 0.3344, 0.3091, 0.3395, 0.3021, 0.3376, 0.3002, 0.3306, 0.3054, 0.3255, 0.3421, 0.0001423, 0.3421, 0.2312, 0.334, 0.2311, 0.334, 0.0001228, 0.3259, 0.0001033, 0.334, 0.0001228, 0.334, 0.2311, 0.3259, 0.2311, 0.3421, 0.0001423, 0.3501, 0.0001619, 0.3501, 0.2312, 0.3421, 0.2312, 0.3663, 0.0002009, 0.3743, 0.0002203, 0.3743, 0.2312, 0.3663, 0.2312, 0.4563, 0.5892, 0.4563, 0.5892, 0.5469, 0.5892, 0.5469, 0.5892, 0.6424, 0.5945, 0.5381, 0.5945, 0.5381, 0.4969, 0.6424, 0.4969, 0.6424, 0.4969, 0.5381, 0.4969, 0.5381, 0.3983, 0.6424, 0.3983, 0.6424, 0.1379, 0.5381, 0.1379, 0.5381, 0.05094, 0.6424, 0.05094, 0.6424, 0.1379, 0.6424, 0.237, 0.5381, 0.237, 0.5381, 0.1379, 0.6424, 0.3983, 0.5381, 0.3983, 0.5381, 0.237, 0.6424, 0.237, 0.5381, 0.05094, 0.5381, 0.1379, 0.4474, 0.1379, 0.4474, 0.05094, 0.5381, 0.237, 0.4474, 0.237, 0.4474, 0.1379, 0.5381, 0.1379, 0.5381, 0.4969, 0.4474, 0.4969, 0.4474, 0.3983, 0.5381, 0.3983, 0.5381, 0.3983, 0.4474, 0.3983, 0.4474, 0.237, 0.5381, 0.237, 0.2356, 0.5892, 0.7668, 0.5892, 0.1562, 0.5892, 0.3548, 0.5892, 0.3548, 0.5892, 0.2356, 0.5892, 0.2356, 0.5892, 0.4474, 0.1379, 0.3451, 0.1379, 0.3451, 0.05094, 0.4474, 0.05094, 0.4474, 0.237, 0.3451, 0.237, 0.3451, 0.1379, 0.4474, 0.1379, 0.4474, 0.3983, 0.3451, 0.3983, 0.3451, 0.237, 0.4474, 0.237, 0.7668, 0.5892, 0.8457, 0.5892, 0.7668, 0.5892, 0.4474, 0.4969, 0.3451, 0.4969, 0.3451, 0.3983, 0.4474, 0.3983, 0.3451, 0.1379, 0.2263, 0.1379, 0.2263, 0.05094, 0.3451, 0.05094, 0.3451, 0.3983, 0.2263, 0.3983, 0.2263, 0.237, 0.3451, 0.237, 0.3451, 0.4969, 0.2263, 0.4969, 0.2263, 0.3983, 0.3451, 0.3983, 0.3451, 0.237, 0.2263, 0.237, 0.2263, 0.1379, 0.3451, 0.1379, 0.4563, 0.5892, 0.4563, 0.5892, 0.5469, 0.5892, 0.5469, 0.5892, 0.2263, 0.4969, 0.2263, 0.5945, 0.1477, 0.5945, 0.1477, 0.4969, 0.2263, 0.1379, 0.2263, 0.237, 0.1477, 0.237, 0.1477, 0.1379, 0.2263, 0.237, 0.2263, 0.3983, 0.1477, 0.3983, 0.1477, 0.237, 0.2263, 0.1379, 0.1477, 0.1379, 0.1477, 0.05094, 0.2263, 0.05094, 0.2263, 0.3983, 0.2263, 0.4969, 0.1477, 0.4969, 0.1477, 0.3983, 0.8457, 0.3983, 0.8457, 0.4969, 0.7646, 0.4969, 0.7646, 0.3983, 0.8457, 0.05094, 0.8457, 0.1379, 0.7646, 0.1379, 0.7646, 0.05094, 0.8457, 0.1379, 0.8457, 0.237, 0.7646, 0.237, 0.7646, 0.1379, 0.8457, 0.5945, 0.7646, 0.5945, 0.7646, 0.4969, 0.8457, 0.4969, 0.8457, 0.3983, 0.7646, 0.3983, 0.7646, 0.237, 0.8457, 0.237, 0.7646, 0.237, 0.6424, 0.237, 0.6424, 0.1379, 0.7646, 0.1379, 0.7646, 0.3983, 0.6424, 0.3983, 0.6424, 0.237, 0.7646, 0.237, 0.6424, 0.05094, 0.7646, 0.05094, 0.7646, 0.1379, 0.6424, 0.1379, 0.2356, 0.5892, 0.2356, 0.5892, 0.1562, 0.5892, 0.7668, 0.5892, 0.6479, 0.5892, 0.6479, 0.5892, 0.7668, 0.5892, 0.6479, 0.5892, 0.6479, 0.5892, 0.5469, 0.5892, 0.5469, 0.5892, 0.000104, 0.4353, 0.1099, 0.3255, 0.1482, 0.4685, 0.1431, 0.4736, 0.01623, 0.7092, 0.04311, 0.7034, 0.04659, 0.7195, 0.01808, 0.7195, 0.04311, 0.7034, 0.08367, 0.6975, 0.08782, 0.7195, 0.04659, 0.7195, 0.2476, 0.6942, 0.01623, 0.7092, 0.01808, 0.7195, 0.2493, 0.7195, 0.08367, 0.6975, 0.1358, 0.6938, 0.1392, 0.7195, 0.08782, 0.7195, 0.2476, 0.6942, 0.2493, 0.7195, 0.1955, 0.7195, 0.1926, 0.6933, 0.1903, 0.6254, 0.04029, 0.5853, 0.145, 0.4806, 0.1519, 0.4825, 0.3582, 0.0001814, 0.3663, 0.0002009, 0.3663, 0.2312, 0.3582, 0.2312, 0.000104, 0.4353, 0.1431, 0.4736, 0.145, 0.4806, 0.04029, 0.5853, 0.1519, 0.4825, 0.1571, 0.4774, 0.2599, 0.5853, 0.2599, 0.5853, 0.1903, 0.6254, 0.1519, 0.4825, 0.1099, 0.3255, 0.2599, 0.3657, 0.1552, 0.4704, 0.1482, 0.4685, 0.3582, 0.0001814, 0.3582, 0.2312, 0.3501, 0.2312, 0.3501, 0.0001619, 0.3, 0.5157, 0.2599, 0.5853, 0.1571, 0.4774, 0.3123, 0.3274, 0.3142, 0.3344, 0.3091, 0.3395, 0.3021, 0.3376, 0.3002, 0.3306, 0.3054, 0.3255, 0.3421, 0.0001423, 0.3421, 0.2312, 0.334, 0.2311, 0.334, 0.0001228, 0.3259, 0.0001033, 0.334, 0.0001228, 0.334, 0.2311, 0.3259, 0.2311, 0.3421, 0.0001423, 0.3501, 0.0001619, 0.3501, 0.2312, 0.3421, 0.2312, 0.3663, 0.0002009, 0.3743, 0.0002203, 0.3743, 0.2312, 0.3663, 0.2312, 0.3548, 0.5892, 0.3548, 0.5892, 0.4563, 0.5892, 0.4563, 0.5892, 0.5381, 0.5945, 0.4474, 0.5945, 0.4474, 0.4969, 0.5381, 0.4969, 0.4474, 0.5945, 0.3451, 0.5945, 0.3451, 0.4969, 0.4474, 0.4969, 0.3451, 0.5945, 0.2263, 0.5945, 0.2263, 0.4969, 0.3451, 0.4969, 0.6424, 0.4969, 0.6424, 0.3983, 0.7646, 0.3983, 0.7646, 0.4969, 0.1358, 0.6938, 0.1926, 0.6933, 0.1955, 0.7195, 0.1392, 0.7195, 0.2599, 0.3657, 0.3, 0.5157, 0.1571, 0.4774, 0.1552, 0.4704, 0.7646, 0.4969, 0.7646, 0.5945, 0.6424, 0.5945, 0.6424, 0.4969, 0.2263, 0.4969, 0.2263, 0.5945, 0.1477, 0.5945, 0.1477, 0.4969, 0.2263, 0.1379, 0.2263, 0.237, 0.1477, 0.237, 0.1477, 0.1379, 0.2263, 0.237, 0.2263, 0.3983, 0.1477, 0.3983, 0.1477, 0.237, 0.2263, 0.1379, 0.1477, 0.1379, 0.1477, 0.05094, 0.2263, 0.05094, 0.2263, 0.3983, 0.2263, 0.4969, 0.1477, 0.4969, 0.1477, 0.3983, 0.8457, 0.3983, 0.8457, 0.4969, 0.7646, 0.4969, 0.7646, 0.3983, 0.8457, 0.05094, 0.8457, 0.1379, 0.7646, 0.1379, 0.7646, 0.05094, 0.8457, 0.1379, 0.8457, 0.237, 0.7646, 0.237, 0.7646, 0.1379, 0.8457, 0.5945, 0.7646, 0.5945, 0.7646, 0.4969, 0.8457, 0.4969, 0.8457, 0.3983, 0.7646, 0.3983, 0.7646, 0.237, 0.8457, 0.237, 0.7646, 0.237, 0.6424, 0.237, 0.6424, 0.1379, 0.7646, 0.1379, 0.7646, 0.3983, 0.6424, 0.3983, 0.6424, 0.237, 0.7646, 0.237, 0.6424, 0.05094, 0.7646, 0.05094, 0.7646, 0.1379, 0.6424, 0.1379, 0.2356, 0.5892, 0.2356, 0.5892, 0.1562, 0.5892, 0.7668, 0.5892, 0.6479, 0.5892, 0.6479, 0.5892, 0.7668, 0.5892, 0.6479, 0.5892, 0.6479, 0.5892, 0.5469, 0.5892, 0.5469, 0.5892, 0.000104, 0.4353, 0.1099, 0.3255, 0.1482, 0.4685, 0.1431, 0.4736, 0.01623, 0.7092, 0.04311, 0.7034, 0.04659, 0.7195, 0.01808, 0.7195, 0.04311, 0.7034, 0.08367, 0.6975, 0.08782, 0.7195, 0.04659, 0.7195, 0.2476, 0.6942, 0.01623, 0.7092, 0.01808, 0.7195, 0.2493, 0.7195, 0.08367, 0.6975, 0.1358, 0.6938, 0.1392, 0.7195, 0.08782, 0.7195, 0.2476, 0.6942, 0.2493, 0.7195, 0.1955, 0.7195, 0.1926, 0.6933, 0.1903, 0.6254, 0.04029, 0.5853, 0.145, 0.4806, 0.1519, 0.4825, 0.3582, 0.0001814, 0.3663, 0.0002009, 0.3663, 0.2312, 0.3582, 0.2312, 0.000104, 0.4353, 0.1431, 0.4736, 0.145, 0.4806, 0.04029, 0.5853, 0.1519, 0.4825, 0.1571, 0.4774, 0.2599, 0.5853, 0.2599, 0.5853, 0.1903, 0.6254, 0.1519, 0.4825, 0.1099, 0.3255, 0.2599, 0.3657, 0.1552, 0.4704, 0.1482, 0.4685, 0.3582, 0.0001814, 0.3582, 0.2312, 0.3501, 0.2312, 0.3501, 0.0001619, 0.3, 0.5157, 0.2599, 0.5853, 0.1571, 0.4774, 0.3123, 0.3274, 0.3142, 0.3344, 0.3091, 0.3395, 0.3021, 0.3376, 0.3002, 0.3306, 0.3054, 0.3255, 0.3421, 0.0001423, 0.3421, 0.2312, 0.334, 0.2311, 0.334, 0.0001228, 0.3259, 0.0001033, 0.334, 0.0001228, 0.334, 0.2311, 0.3259, 0.2311, 0.3421, 0.0001423, 0.3501, 0.0001619, 0.3501, 0.2312, 0.3421, 0.2312, 0.3663, 0.0002009, 0.3743, 0.0002203, 0.3743, 0.2312, 0.3663, 0.2312, 0.3548, 0.5892, 0.3548, 0.5892, 0.4563, 0.5892, 0.4563, 0.5892, 0.5381, 0.5945, 0.4474, 0.5945, 0.4474, 0.4969, 0.5381, 0.4969, 0.4474, 0.5945, 0.3451, 0.5945, 0.3451, 0.4969, 0.4474, 0.4969, 0.3451, 0.5945, 0.2263, 0.5945, 0.2263, 0.4969, 0.3451, 0.4969, 0.6424, 0.4969, 0.6424, 0.3983, 0.7646, 0.3983, 0.7646, 0.4969, 0.1358, 0.6938, 0.1926, 0.6933, 0.1955, 0.7195, 0.1392, 0.7195, 0.2599, 0.3657, 0.3, 0.5157, 0.1571, 0.4774, 0.1552, 0.4704, 0.7646, 0.4969, 0.7646, 0.5945, 0.6424, 0.5945, 0.6424, 0.4969])
me_sphere.materials.append(mat_lampinon1)
me_sphere.materials.append(mat_band)
me_sphere.materials.append(mat_wood)
me_sphere.materials.append(mat_fabric)
me_sphere.materials.append(mat_lampinon2)
me_sphere.materials.append(mat_band2)
me_sphere.materials.append(mat_band3)
me_sphere.materials.append(mat_lampinon3)
me_sphere.use_remesh_preserve_volume = False
me_sphere.use_remesh_preserve_attributes = False
me_sphere.use_mirror_vertex_groups = False
me_sphere.update()

# ---- objects
ob_sphere = bpy.data.objects.new('Sphere', me_sphere)

# ---- transforms, parenting, visibility, modifiers, constraints
ob_sphere.location = (-0.09888, -75.24, 64.13)
ob_sphere.lineart.crease_threshold = 0.0

# ---- collection membership
col_collection_1.objects.link(ob_sphere)

# ---- scene / render settings (as saved in the file)
scene.frame_start = 1; scene.frame_end = 250; scene.frame_set(1)
scene.render.engine = 'BLENDER_EEVEE_NEXT'
scene.render.resolution_percentage = 50
scene.render.dither_intensity = 0.0
scene.cycles.use_denoising = False
scene.cycles.samples = 128
scene.cycles.sampling_pattern = 'TABULATED_SOBOL'
scene.cycles.light_sampling_threshold = 0.0
scene.cycles.use_adaptive_sampling = False
scene.cycles.use_light_tree = False
scene.cycles.blur_glossy = 0.0
scene.cycles.sample_clamp_indirect = 0.0
scene.view_settings.view_transform = 'Standard'
scene.unit_settings.scale_length = 0.01
bpy.context.view_layer.update()

# ---- added for rendering (the .blend has no active camera and no usable light): camera, sun
cam_auto = bpy.data.cameras.new('AutoCamera')
cam_auto.lens = 50.0
cam_auto.sensor_width = 36.0
cam_auto.clip_end = 3874.28
ob_auto_camera = bpy.data.objects.new('AutoCamera', cam_auto)
scene.collection.objects.link(ob_auto_camera)
ob_auto_camera.location = (220.483, -339.938, 176.606)
ob_auto_camera.rotation_euler = (1.09748, -7.21219e-08, 0.694738)
scene.camera = ob_auto_camera
light_auto_sun = bpy.data.lights.new('AutoSun', 'SUN')
light_auto_sun.energy = 3.0
light_auto_sun.angle = 0.0523599
ob_auto_sun = bpy.data.objects.new('AutoSun', light_auto_sun)
scene.collection.objects.link(ob_auto_sun)
ob_auto_sun.rotation_euler = (0.872665, 0.174533, 0.523599)
bpy.context.view_layer.update()
